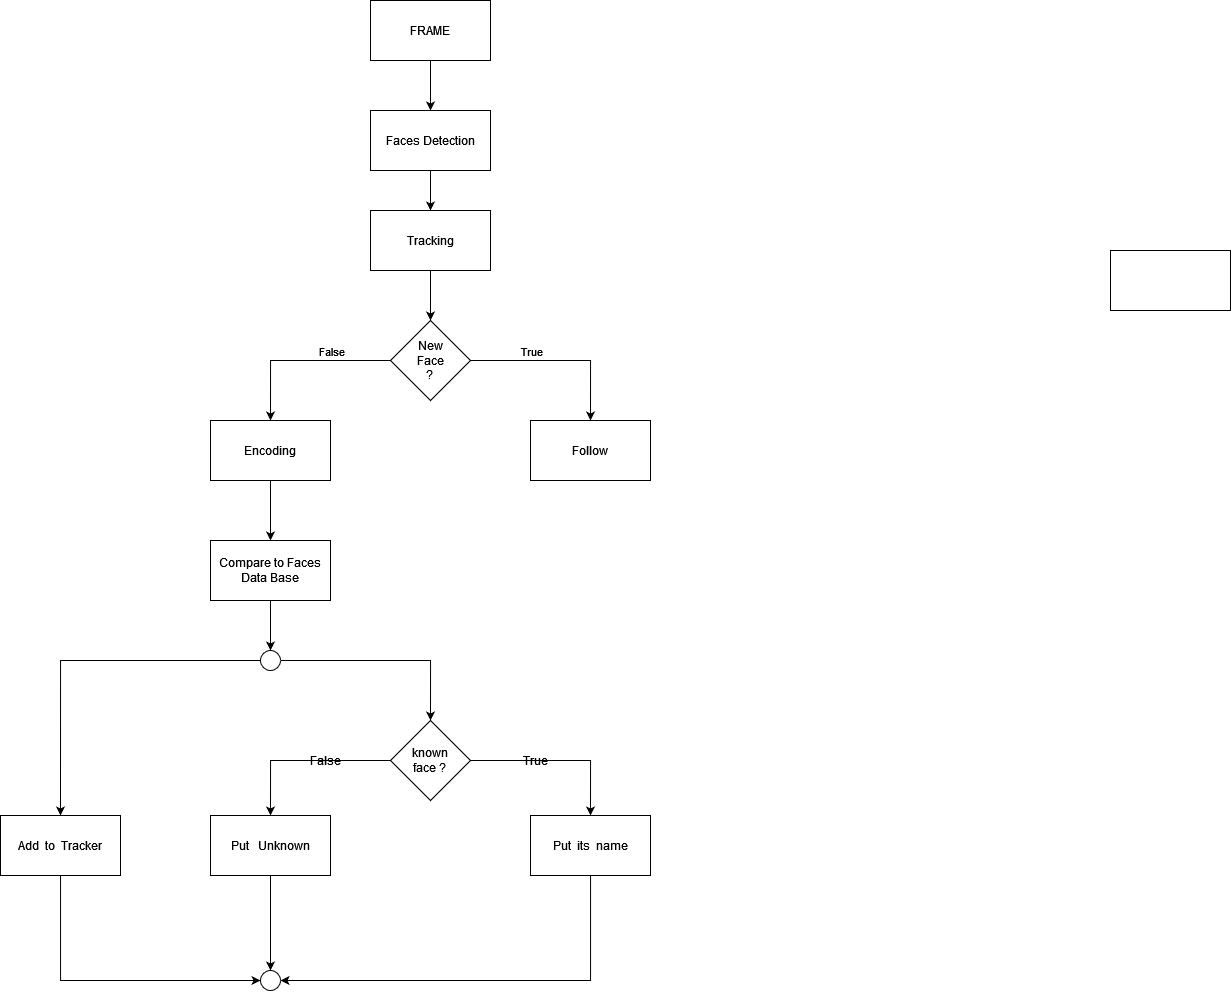

The diagram above was exported from draw.io. Its source (the exported page's mxGraphModel, read from the mxfile embedded in the PNG):
<mxGraphModel dx="2023" dy="604" grid="1" gridSize="10" guides="1" tooltips="1" connect="1" arrows="1" fold="1" page="1" pageScale="1" pageWidth="850" pageHeight="1100" math="0" shadow="0">
  <root>
    <mxCell id="0" />
    <mxCell id="1" parent="0" />
    <mxCell id="sfT15PaV3RYBfMYx0Gz3-7" value="" style="edgeStyle=orthogonalEdgeStyle;rounded=0;orthogonalLoop=1;jettySize=auto;html=1;" parent="1" source="sfT15PaV3RYBfMYx0Gz3-1" target="sfT15PaV3RYBfMYx0Gz3-2" edge="1">
      <mxGeometry relative="1" as="geometry" />
    </mxCell>
    <mxCell id="sfT15PaV3RYBfMYx0Gz3-1" value="FRAME" style="rounded=0;whiteSpace=wrap;html=1;" parent="1" vertex="1">
      <mxGeometry x="-460" y="30" width="120" height="60" as="geometry" />
    </mxCell>
    <mxCell id="sfT15PaV3RYBfMYx0Gz3-8" value="" style="edgeStyle=orthogonalEdgeStyle;rounded=0;orthogonalLoop=1;jettySize=auto;html=1;" parent="1" source="sfT15PaV3RYBfMYx0Gz3-2" target="sfT15PaV3RYBfMYx0Gz3-4" edge="1">
      <mxGeometry relative="1" as="geometry" />
    </mxCell>
    <mxCell id="sfT15PaV3RYBfMYx0Gz3-2" value="&lt;div&gt;Faces Detection&lt;/div&gt;" style="rounded=0;whiteSpace=wrap;html=1;" parent="1" vertex="1">
      <mxGeometry x="-460" y="140" width="120" height="60" as="geometry" />
    </mxCell>
    <mxCell id="sfT15PaV3RYBfMYx0Gz3-12" value="" style="edgeStyle=orthogonalEdgeStyle;rounded=0;orthogonalLoop=1;jettySize=auto;html=1;entryX=0.5;entryY=0;entryDx=0;entryDy=0;" parent="1" source="sfT15PaV3RYBfMYx0Gz3-3" target="sfT15PaV3RYBfMYx0Gz3-10" edge="1">
      <mxGeometry relative="1" as="geometry" />
    </mxCell>
    <mxCell id="sfT15PaV3RYBfMYx0Gz3-18" value="True" style="edgeLabel;html=1;align=center;verticalAlign=middle;resizable=0;points=[];" parent="sfT15PaV3RYBfMYx0Gz3-12" vertex="1" connectable="0">
      <mxGeometry x="0.4" relative="1" as="geometry">
        <mxPoint x="-60" y="-16" as="offset" />
      </mxGeometry>
    </mxCell>
    <mxCell id="sfT15PaV3RYBfMYx0Gz3-15" style="edgeStyle=orthogonalEdgeStyle;rounded=0;orthogonalLoop=1;jettySize=auto;html=1;entryX=0.5;entryY=0;entryDx=0;entryDy=0;" parent="1" source="sfT15PaV3RYBfMYx0Gz3-3" target="sfT15PaV3RYBfMYx0Gz3-14" edge="1">
      <mxGeometry relative="1" as="geometry" />
    </mxCell>
    <mxCell id="sfT15PaV3RYBfMYx0Gz3-19" value="False" style="edgeLabel;html=1;align=center;verticalAlign=middle;resizable=0;points=[];" parent="sfT15PaV3RYBfMYx0Gz3-15" vertex="1" connectable="0">
      <mxGeometry x="0.3778" relative="1" as="geometry">
        <mxPoint x="60" y="-14" as="offset" />
      </mxGeometry>
    </mxCell>
    <mxCell id="sfT15PaV3RYBfMYx0Gz3-3" value="&lt;div&gt;New&lt;/div&gt;&lt;div&gt;Face&lt;/div&gt;&lt;div&gt;?&lt;br&gt;&lt;/div&gt;" style="rhombus;whiteSpace=wrap;html=1;" parent="1" vertex="1">
      <mxGeometry x="-440" y="350" width="80" height="80" as="geometry" />
    </mxCell>
    <mxCell id="sfT15PaV3RYBfMYx0Gz3-9" value="" style="edgeStyle=orthogonalEdgeStyle;rounded=0;orthogonalLoop=1;jettySize=auto;html=1;" parent="1" source="sfT15PaV3RYBfMYx0Gz3-4" target="sfT15PaV3RYBfMYx0Gz3-3" edge="1">
      <mxGeometry relative="1" as="geometry" />
    </mxCell>
    <mxCell id="sfT15PaV3RYBfMYx0Gz3-4" value="Tracking" style="rounded=0;whiteSpace=wrap;html=1;" parent="1" vertex="1">
      <mxGeometry x="-460" y="240" width="120" height="60" as="geometry" />
    </mxCell>
    <mxCell id="sfT15PaV3RYBfMYx0Gz3-10" value="Follow" style="rounded=0;whiteSpace=wrap;html=1;" parent="1" vertex="1">
      <mxGeometry x="-300" y="450" width="120" height="60" as="geometry" />
    </mxCell>
    <mxCell id="_YmBdYz2af09rWY5KqMT-28" style="edgeStyle=orthogonalEdgeStyle;rounded=0;orthogonalLoop=1;jettySize=auto;html=1;entryX=0.5;entryY=0;entryDx=0;entryDy=0;" edge="1" parent="1" source="sfT15PaV3RYBfMYx0Gz3-14" target="_YmBdYz2af09rWY5KqMT-27">
      <mxGeometry relative="1" as="geometry" />
    </mxCell>
    <mxCell id="sfT15PaV3RYBfMYx0Gz3-14" value="Encoding" style="rounded=0;whiteSpace=wrap;html=1;" parent="1" vertex="1">
      <mxGeometry x="-620" y="450" width="120" height="60" as="geometry" />
    </mxCell>
    <mxCell id="_YmBdYz2af09rWY5KqMT-1" value="" style="rounded=0;whiteSpace=wrap;html=1;" vertex="1" parent="1">
      <mxGeometry x="280" y="280" width="120" height="60" as="geometry" />
    </mxCell>
    <mxCell id="_YmBdYz2af09rWY5KqMT-43" value="" style="edgeStyle=orthogonalEdgeStyle;rounded=0;orthogonalLoop=1;jettySize=auto;html=1;" edge="1" parent="1" source="_YmBdYz2af09rWY5KqMT-27" target="_YmBdYz2af09rWY5KqMT-41">
      <mxGeometry relative="1" as="geometry" />
    </mxCell>
    <mxCell id="_YmBdYz2af09rWY5KqMT-27" value="Compare to Faces Data Base" style="rounded=0;whiteSpace=wrap;html=1;" vertex="1" parent="1">
      <mxGeometry x="-620" y="570" width="120" height="60" as="geometry" />
    </mxCell>
    <mxCell id="_YmBdYz2af09rWY5KqMT-36" style="edgeStyle=orthogonalEdgeStyle;rounded=0;orthogonalLoop=1;jettySize=auto;html=1;entryX=0.5;entryY=0;entryDx=0;entryDy=0;" edge="1" parent="1" source="_YmBdYz2af09rWY5KqMT-29" target="_YmBdYz2af09rWY5KqMT-33">
      <mxGeometry relative="1" as="geometry" />
    </mxCell>
    <mxCell id="_YmBdYz2af09rWY5KqMT-37" style="edgeStyle=orthogonalEdgeStyle;rounded=0;orthogonalLoop=1;jettySize=auto;html=1;entryX=0.5;entryY=0;entryDx=0;entryDy=0;" edge="1" parent="1" source="_YmBdYz2af09rWY5KqMT-29" target="_YmBdYz2af09rWY5KqMT-31">
      <mxGeometry relative="1" as="geometry" />
    </mxCell>
    <mxCell id="_YmBdYz2af09rWY5KqMT-29" value="&lt;div&gt;known&lt;/div&gt;&lt;div&gt;face ?&lt;br&gt;&lt;/div&gt;" style="rhombus;whiteSpace=wrap;html=1;" vertex="1" parent="1">
      <mxGeometry x="-440" y="750" width="80" height="80" as="geometry" />
    </mxCell>
    <mxCell id="_YmBdYz2af09rWY5KqMT-50" style="edgeStyle=orthogonalEdgeStyle;rounded=0;orthogonalLoop=1;jettySize=auto;html=1;entryX=1;entryY=0.5;entryDx=0;entryDy=0;" edge="1" parent="1" source="_YmBdYz2af09rWY5KqMT-31" target="_YmBdYz2af09rWY5KqMT-42">
      <mxGeometry relative="1" as="geometry">
        <Array as="points">
          <mxPoint x="-240" y="1010" />
        </Array>
      </mxGeometry>
    </mxCell>
    <mxCell id="_YmBdYz2af09rWY5KqMT-31" value="Put&amp;nbsp; its&amp;nbsp; name" style="rounded=0;whiteSpace=wrap;html=1;" vertex="1" parent="1">
      <mxGeometry x="-300" y="845" width="120" height="60" as="geometry" />
    </mxCell>
    <mxCell id="_YmBdYz2af09rWY5KqMT-49" style="edgeStyle=orthogonalEdgeStyle;rounded=0;orthogonalLoop=1;jettySize=auto;html=1;entryX=0.5;entryY=0;entryDx=0;entryDy=0;" edge="1" parent="1" source="_YmBdYz2af09rWY5KqMT-33" target="_YmBdYz2af09rWY5KqMT-42">
      <mxGeometry relative="1" as="geometry" />
    </mxCell>
    <mxCell id="_YmBdYz2af09rWY5KqMT-33" value="Put&amp;nbsp;&amp;nbsp; Unknown" style="rounded=0;whiteSpace=wrap;html=1;" vertex="1" parent="1">
      <mxGeometry x="-620" y="845" width="120" height="60" as="geometry" />
    </mxCell>
    <mxCell id="_YmBdYz2af09rWY5KqMT-38" value="True" style="text;html=1;align=center;verticalAlign=middle;resizable=0;points=[];autosize=1;strokeColor=none;fillColor=none;" vertex="1" parent="1">
      <mxGeometry x="-320" y="775" width="50" height="30" as="geometry" />
    </mxCell>
    <mxCell id="_YmBdYz2af09rWY5KqMT-39" value="False" style="text;html=1;align=center;verticalAlign=middle;resizable=0;points=[];autosize=1;strokeColor=none;fillColor=none;" vertex="1" parent="1">
      <mxGeometry x="-530" y="775" width="50" height="30" as="geometry" />
    </mxCell>
    <mxCell id="_YmBdYz2af09rWY5KqMT-44" style="edgeStyle=orthogonalEdgeStyle;rounded=0;orthogonalLoop=1;jettySize=auto;html=1;entryX=0.5;entryY=0;entryDx=0;entryDy=0;" edge="1" parent="1" source="_YmBdYz2af09rWY5KqMT-41" target="_YmBdYz2af09rWY5KqMT-29">
      <mxGeometry relative="1" as="geometry" />
    </mxCell>
    <mxCell id="_YmBdYz2af09rWY5KqMT-47" style="edgeStyle=orthogonalEdgeStyle;rounded=0;orthogonalLoop=1;jettySize=auto;html=1;entryX=0.5;entryY=0;entryDx=0;entryDy=0;" edge="1" parent="1" source="_YmBdYz2af09rWY5KqMT-41" target="_YmBdYz2af09rWY5KqMT-45">
      <mxGeometry relative="1" as="geometry" />
    </mxCell>
    <mxCell id="_YmBdYz2af09rWY5KqMT-41" value="" style="ellipse;whiteSpace=wrap;html=1;aspect=fixed;" vertex="1" parent="1">
      <mxGeometry x="-570" y="680" width="20" height="20" as="geometry" />
    </mxCell>
    <mxCell id="_YmBdYz2af09rWY5KqMT-42" value="" style="ellipse;whiteSpace=wrap;html=1;aspect=fixed;" vertex="1" parent="1">
      <mxGeometry x="-570" y="1000" width="20" height="20" as="geometry" />
    </mxCell>
    <mxCell id="_YmBdYz2af09rWY5KqMT-48" style="edgeStyle=orthogonalEdgeStyle;rounded=0;orthogonalLoop=1;jettySize=auto;html=1;entryX=0;entryY=0.5;entryDx=0;entryDy=0;" edge="1" parent="1" source="_YmBdYz2af09rWY5KqMT-45" target="_YmBdYz2af09rWY5KqMT-42">
      <mxGeometry relative="1" as="geometry">
        <Array as="points">
          <mxPoint x="-770" y="1010" />
        </Array>
      </mxGeometry>
    </mxCell>
    <mxCell id="_YmBdYz2af09rWY5KqMT-45" value="Add&amp;nbsp; to&amp;nbsp; Tracker" style="rounded=0;whiteSpace=wrap;html=1;" vertex="1" parent="1">
      <mxGeometry x="-830" y="845" width="120" height="60" as="geometry" />
    </mxCell>
  </root>
</mxGraphModel>